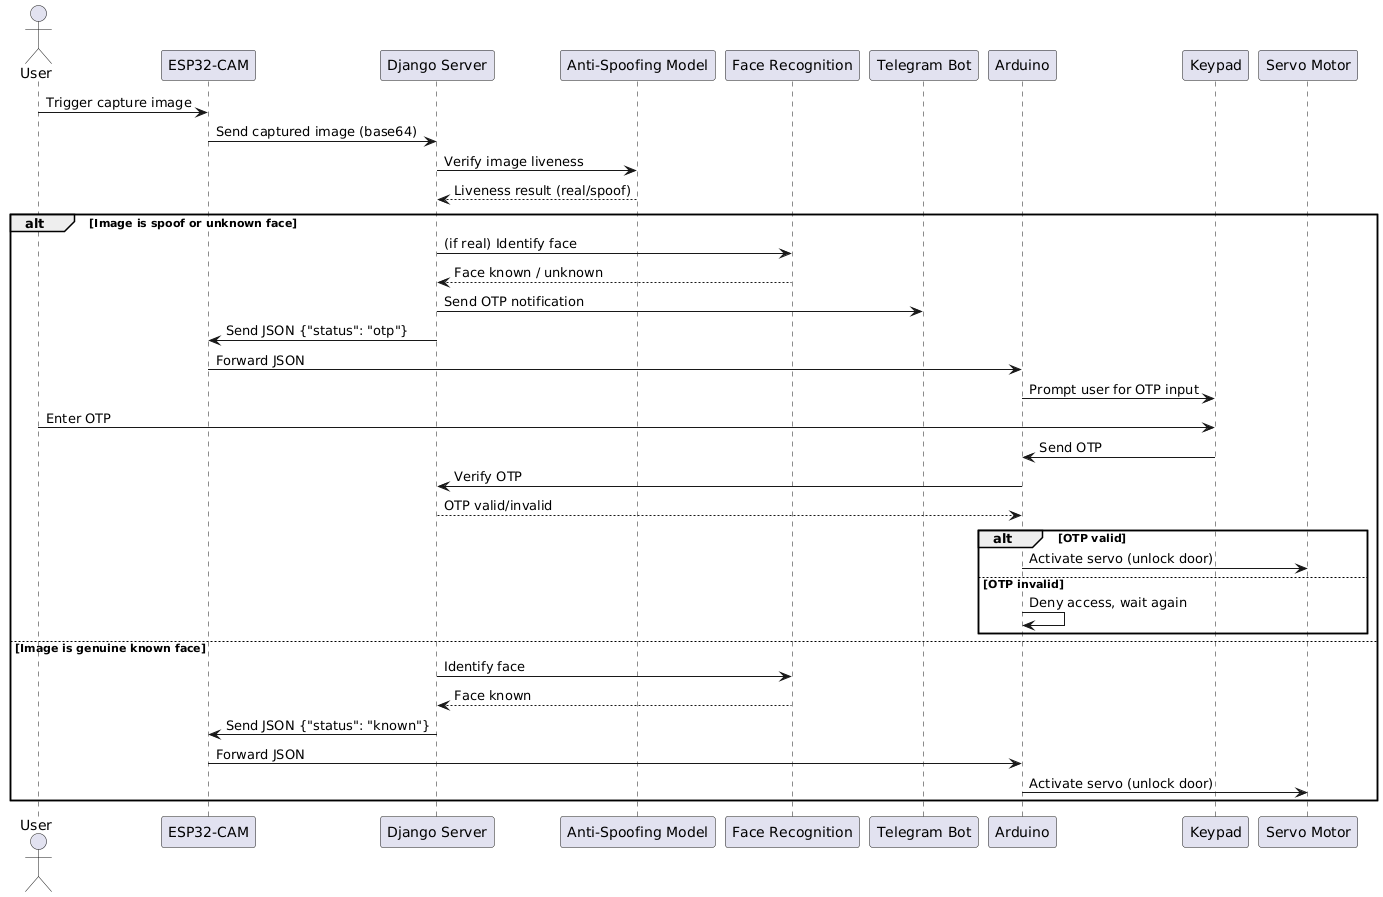

The diagram above was rendered by PlantUML. Its source (embedded in the PNG):
@startuml
actor User
participant ESP32_CAM as "ESP32-CAM"
participant Django_Server as "Django Server"
participant AntiSpoof_Model as "Anti-Spoofing Model"
participant Face_Recognition as "Face Recognition"
participant Telegram as "Telegram Bot"
participant Arduino
participant Keypad
participant Servo_Motor as "Servo Motor"

User -> ESP32_CAM : Trigger capture image
ESP32_CAM -> Django_Server : Send captured image (base64)
Django_Server -> AntiSpoof_Model : Verify image liveness
AntiSpoof_Model --> Django_Server : Liveness result (real/spoof)

alt Image is spoof or unknown face
    Django_Server -> Face_Recognition : (if real) Identify face
    Face_Recognition --> Django_Server : Face known / unknown
    Django_Server -> Telegram : Send OTP notification
    Django_Server -> ESP32_CAM : Send JSON {"status": "otp"}
    ESP32_CAM -> Arduino : Forward JSON
    Arduino -> Keypad : Prompt user for OTP input
    User -> Keypad : Enter OTP
    Keypad -> Arduino : Send OTP
    Arduino -> Django_Server : Verify OTP
    Django_Server --> Arduino : OTP valid/invalid
    alt OTP valid
        Arduino -> Servo_Motor : Activate servo (unlock door)
    else OTP invalid
        Arduino -> Arduino : Deny access, wait again
    end
else Image is genuine known face
    Django_Server -> Face_Recognition : Identify face
    Face_Recognition --> Django_Server : Face known
    Django_Server -> ESP32_CAM : Send JSON {"status": "known"}
    ESP32_CAM -> Arduino : Forward JSON
    Arduino -> Servo_Motor : Activate servo (unlock door)
end
@enduml